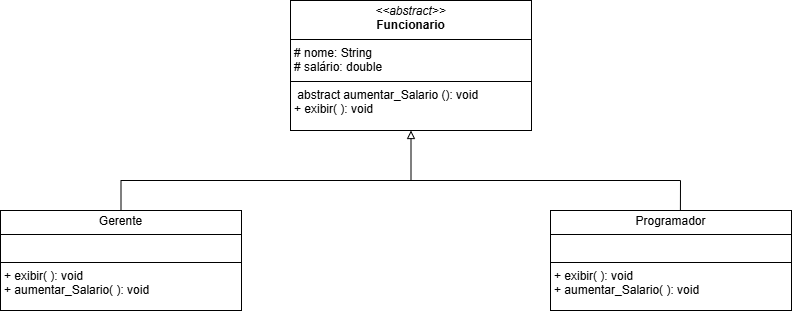

The diagram above was exported from draw.io. Its source (the exported page's mxGraphModel, read from the mxfile embedded in the PNG):
<mxGraphModel dx="880" dy="468" grid="1" gridSize="10" guides="1" tooltips="1" connect="1" arrows="1" fold="1" page="1" pageScale="1" pageWidth="827" pageHeight="1169" math="0" shadow="0">
  <root>
    <mxCell id="0" />
    <mxCell id="1" parent="0" />
    <mxCell id="V8E16QkCA0ijVNMulv9C-1" value="&lt;p style=&quot;margin:0px;margin-top:4px;text-align:center;&quot;&gt;&lt;i&gt;&lt;font style=&quot;vertical-align: inherit;&quot;&gt;&lt;font style=&quot;vertical-align: inherit;&quot;&gt;&lt;font style=&quot;vertical-align: inherit;&quot;&gt;&lt;font style=&quot;vertical-align: inherit;&quot;&gt;&lt;font style=&quot;vertical-align: inherit;&quot;&gt;&lt;font style=&quot;vertical-align: inherit;&quot;&gt;&amp;lt;&amp;lt;abstract&amp;gt;&amp;gt; &lt;/font&gt;&lt;/font&gt;&lt;/font&gt;&lt;/font&gt;&lt;/font&gt;&lt;/font&gt;&lt;/i&gt;&lt;br&gt;&lt;b&gt;&lt;font style=&quot;vertical-align: inherit;&quot;&gt;&lt;font style=&quot;vertical-align: inherit;&quot;&gt;&lt;font style=&quot;vertical-align: inherit;&quot;&gt;&lt;font style=&quot;vertical-align: inherit;&quot;&gt;&lt;font style=&quot;vertical-align: inherit;&quot;&gt;&lt;font style=&quot;vertical-align: inherit;&quot;&gt;Funcionario&lt;/font&gt;&lt;/font&gt;&lt;/font&gt;&lt;/font&gt;&lt;/font&gt;&lt;/font&gt;&lt;/b&gt;&lt;/p&gt;&lt;hr size=&quot;1&quot; style=&quot;border-style:solid;&quot;&gt;&lt;p style=&quot;margin:0px;margin-left:4px;&quot;&gt;&lt;font style=&quot;vertical-align: inherit;&quot;&gt;&lt;font style=&quot;vertical-align: inherit;&quot;&gt;&lt;font style=&quot;vertical-align: inherit;&quot;&gt;&lt;font style=&quot;vertical-align: inherit;&quot;&gt;# nome: String &lt;/font&gt;&lt;/font&gt;&lt;/font&gt;&lt;/font&gt;&lt;br&gt;&lt;font style=&quot;vertical-align: inherit;&quot;&gt;&lt;font style=&quot;vertical-align: inherit;&quot;&gt;&lt;font style=&quot;vertical-align: inherit;&quot;&gt;&lt;font style=&quot;vertical-align: inherit;&quot;&gt;# salário: double&lt;/font&gt;&lt;/font&gt;&lt;/font&gt;&lt;/font&gt;&lt;/p&gt;&lt;hr size=&quot;1&quot; style=&quot;border-style:solid;&quot;&gt;&lt;p style=&quot;margin:0px;margin-left:4px;&quot;&gt;&lt;font style=&quot;vertical-align: inherit;&quot;&gt;&lt;font style=&quot;vertical-align: inherit;&quot;&gt;&lt;font style=&quot;vertical-align: inherit;&quot;&gt;&lt;font style=&quot;vertical-align: inherit;&quot;&gt;&lt;font style=&quot;vertical-align: inherit;&quot;&gt;&lt;font style=&quot;vertical-align: inherit;&quot;&gt;&amp;nbsp;abstract aumentar_Salario (): void &lt;/font&gt;&lt;/font&gt;&lt;/font&gt;&lt;/font&gt;&lt;/font&gt;&lt;/font&gt;&lt;br&gt;&lt;font style=&quot;vertical-align: inherit;&quot;&gt;&lt;font style=&quot;vertical-align: inherit;&quot;&gt;&lt;font style=&quot;vertical-align: inherit;&quot;&gt;&lt;font style=&quot;vertical-align: inherit;&quot;&gt;&lt;font style=&quot;vertical-align: inherit;&quot;&gt;&lt;font style=&quot;vertical-align: inherit;&quot;&gt;+ exibir( ): void&lt;/font&gt;&lt;/font&gt;&lt;/font&gt;&lt;/font&gt;&lt;/font&gt;&lt;/font&gt;&lt;/p&gt;" style="verticalAlign=top;align=left;overflow=fill;html=1;whiteSpace=wrap;" vertex="1" parent="1">
      <mxGeometry x="310" y="20" width="241" height="130" as="geometry" />
    </mxCell>
    <mxCell id="V8E16QkCA0ijVNMulv9C-4" style="edgeStyle=orthogonalEdgeStyle;rounded=0;orthogonalLoop=1;jettySize=auto;html=1;entryX=0.5;entryY=1;entryDx=0;entryDy=0;endArrow=block;endFill=0;" edge="1" parent="1" source="V8E16QkCA0ijVNMulv9C-2" target="V8E16QkCA0ijVNMulv9C-1">
      <mxGeometry relative="1" as="geometry">
        <Array as="points">
          <mxPoint x="141" y="200" />
          <mxPoint x="431" y="200" />
        </Array>
      </mxGeometry>
    </mxCell>
    <mxCell id="V8E16QkCA0ijVNMulv9C-2" value="&lt;p style=&quot;margin:0px;margin-top:4px;text-align:center;&quot;&gt;Gerente&lt;/p&gt;&lt;hr size=&quot;1&quot; style=&quot;border-style:solid;&quot;&gt;&lt;p style=&quot;margin:0px;margin-left:4px;&quot;&gt;&lt;br&gt;&lt;/p&gt;&lt;hr size=&quot;1&quot; style=&quot;border-style:solid;&quot;&gt;&lt;p style=&quot;margin:0px;margin-left:4px;&quot;&gt;&lt;font style=&quot;vertical-align: inherit;&quot;&gt;&lt;font style=&quot;vertical-align: inherit;&quot;&gt;&lt;font style=&quot;vertical-align: inherit;&quot;&gt;&lt;font style=&quot;vertical-align: inherit;&quot;&gt;&lt;font style=&quot;vertical-align: inherit;&quot;&gt;&lt;font style=&quot;vertical-align: inherit;&quot;&gt;+ exibir( ): void&lt;/font&gt;&lt;/font&gt;&lt;/font&gt;&lt;/font&gt;&lt;/font&gt;&lt;/font&gt;&lt;/p&gt;&lt;p style=&quot;margin:0px;margin-left:4px;&quot;&gt;&lt;font style=&quot;vertical-align: inherit;&quot;&gt;&lt;font style=&quot;vertical-align: inherit;&quot;&gt;&lt;font style=&quot;vertical-align: inherit;&quot;&gt;&lt;font style=&quot;vertical-align: inherit;&quot;&gt;&lt;font style=&quot;vertical-align: inherit;&quot;&gt;&lt;font style=&quot;vertical-align: inherit;&quot;&gt;+ aumentar_Salario( ): void&lt;/font&gt;&lt;/font&gt;&lt;/font&gt;&lt;/font&gt;&lt;/font&gt;&lt;/font&gt;&lt;/p&gt;" style="verticalAlign=top;align=left;overflow=fill;html=1;whiteSpace=wrap;" vertex="1" parent="1">
      <mxGeometry x="20" y="230" width="241" height="100" as="geometry" />
    </mxCell>
    <mxCell id="V8E16QkCA0ijVNMulv9C-3" value="&lt;p style=&quot;margin:0px;margin-top:4px;text-align:center;&quot;&gt;Programador&lt;/p&gt;&lt;hr size=&quot;1&quot; style=&quot;border-style:solid;&quot;&gt;&lt;p style=&quot;margin:0px;margin-left:4px;&quot;&gt;&lt;br&gt;&lt;/p&gt;&lt;hr size=&quot;1&quot; style=&quot;border-style:solid;&quot;&gt;&lt;p style=&quot;margin:0px;margin-left:4px;&quot;&gt;&lt;font style=&quot;vertical-align: inherit;&quot;&gt;&lt;font style=&quot;vertical-align: inherit;&quot;&gt;&lt;font style=&quot;vertical-align: inherit;&quot;&gt;&lt;font style=&quot;vertical-align: inherit;&quot;&gt;&lt;font style=&quot;vertical-align: inherit;&quot;&gt;&lt;font style=&quot;vertical-align: inherit;&quot;&gt;+ exibir( ): void&lt;/font&gt;&lt;/font&gt;&lt;/font&gt;&lt;/font&gt;&lt;/font&gt;&lt;/font&gt;&lt;/p&gt;&lt;p style=&quot;margin:0px;margin-left:4px;&quot;&gt;&lt;font style=&quot;vertical-align: inherit;&quot;&gt;&lt;font style=&quot;vertical-align: inherit;&quot;&gt;&lt;font style=&quot;vertical-align: inherit;&quot;&gt;&lt;font style=&quot;vertical-align: inherit;&quot;&gt;&lt;font style=&quot;vertical-align: inherit;&quot;&gt;&lt;font style=&quot;vertical-align: inherit;&quot;&gt;+ aumentar_Salario( ): void&lt;/font&gt;&lt;/font&gt;&lt;/font&gt;&lt;/font&gt;&lt;/font&gt;&lt;/font&gt;&lt;/p&gt;" style="verticalAlign=top;align=left;overflow=fill;html=1;whiteSpace=wrap;" vertex="1" parent="1">
      <mxGeometry x="570" y="230" width="241" height="100" as="geometry" />
    </mxCell>
    <mxCell id="V8E16QkCA0ijVNMulv9C-5" value="" style="endArrow=none;html=1;rounded=0;entryX=0.539;entryY=0;entryDx=0;entryDy=0;entryPerimeter=0;" edge="1" parent="1" target="V8E16QkCA0ijVNMulv9C-3">
      <mxGeometry width="50" height="50" relative="1" as="geometry">
        <mxPoint x="430" y="200" as="sourcePoint" />
        <mxPoint x="440" y="220" as="targetPoint" />
        <Array as="points">
          <mxPoint x="700" y="200" />
        </Array>
      </mxGeometry>
    </mxCell>
  </root>
</mxGraphModel>